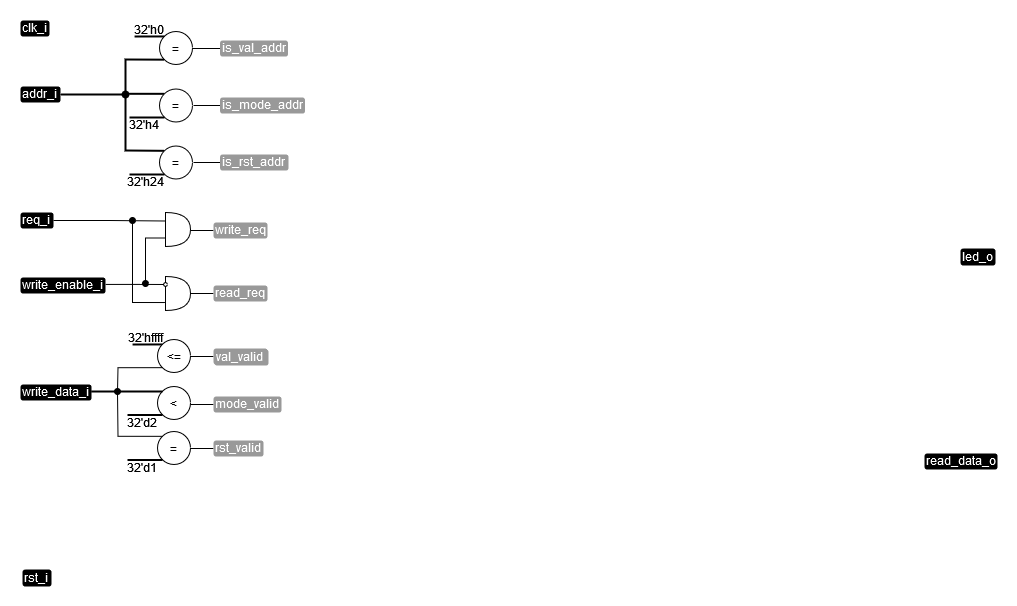

The diagram above was exported from draw.io. Its source (the exported page's mxGraphModel, read from the mxfile embedded in the PNG):
<mxGraphModel dx="1564" dy="1077" grid="1" gridSize="1" guides="1" tooltips="1" connect="1" arrows="1" fold="1" page="1" pageScale="1" pageWidth="827" pageHeight="1169" math="0" shadow="0">
  <root>
    <mxCell id="0" />
    <mxCell id="1" parent="0" />
    <mxCell id="2" value="clk_i" style="text;html=1;strokeColor=none;fillColor=#000000;align=left;verticalAlign=middle;whiteSpace=wrap;rounded=1;fontColor=#FFFFFF;spacingBottom=2;" vertex="1" parent="1">
      <mxGeometry x="112" y="247" width="29" height="16" as="geometry" />
    </mxCell>
    <mxCell id="3" value="rst_i" style="text;html=1;strokeColor=none;fillColor=#000000;align=left;verticalAlign=middle;whiteSpace=wrap;rounded=1;fontColor=#FFFFFF;spacingBottom=2;" vertex="1" parent="1">
      <mxGeometry x="114" y="796" width="29" height="17" as="geometry" />
    </mxCell>
    <mxCell id="4" value="write_data_i" style="text;html=1;strokeColor=none;fillColor=#000000;align=left;verticalAlign=middle;whiteSpace=wrap;rounded=1;fontColor=#FFFFFF;spacingBottom=2;" vertex="1" parent="1">
      <mxGeometry x="112" y="611" width="71" height="16" as="geometry" />
    </mxCell>
    <mxCell id="5" value="addr_i" style="text;html=1;strokeColor=none;fillColor=#000000;align=left;verticalAlign=middle;whiteSpace=wrap;rounded=1;fontColor=#FFFFFF;spacingBottom=2;" vertex="1" parent="1">
      <mxGeometry x="112" y="313" width="40" height="16" as="geometry" />
    </mxCell>
    <mxCell id="6" style="edgeStyle=orthogonalEdgeStyle;rounded=0;orthogonalLoop=1;jettySize=auto;html=1;exitX=1.001;exitY=0.433;exitDx=0;exitDy=0;endArrow=none;endFill=0;exitPerimeter=0;" edge="1" source="7" parent="1">
      <mxGeometry relative="1" as="geometry">
        <mxPoint x="206" y="466" as="sourcePoint" />
        <mxPoint x="257" y="511" as="targetPoint" />
        <Array as="points">
          <mxPoint x="232" y="511" />
        </Array>
      </mxGeometry>
    </mxCell>
    <mxCell id="7" value="write_enable_i" style="text;html=1;strokeColor=none;fillColor=#000000;align=left;verticalAlign=middle;whiteSpace=wrap;rounded=1;fontColor=#FFFFFF;spacingBottom=2;" vertex="1" parent="1">
      <mxGeometry x="112" y="504" width="85" height="16" as="geometry" />
    </mxCell>
    <mxCell id="8" style="edgeStyle=orthogonalEdgeStyle;rounded=0;orthogonalLoop=1;jettySize=auto;html=1;exitX=1;exitY=0.5;exitDx=0;exitDy=0;entryX=0;entryY=0.25;entryDx=0;entryDy=0;entryPerimeter=0;endArrow=none;endFill=0;" edge="1" source="9" target="14" parent="1">
      <mxGeometry relative="1" as="geometry" />
    </mxCell>
    <mxCell id="9" value="req_i" style="text;html=1;strokeColor=none;fillColor=#000000;align=left;verticalAlign=middle;whiteSpace=wrap;rounded=1;fontColor=#FFFFFF;spacingBottom=2;" vertex="1" parent="1">
      <mxGeometry x="112" y="439" width="33" height="16" as="geometry" />
    </mxCell>
    <mxCell id="10" value="" style="endArrow=none;html=1;rounded=0;strokeWidth=2;entryX=0.047;entryY=0.297;entryDx=0;entryDy=0;entryPerimeter=0;" edge="1" parent="1">
      <mxGeometry width="50" height="50" relative="1" as="geometry">
        <mxPoint x="226.06" y="263" as="sourcePoint" />
        <mxPoint x="256" y="262.94" as="targetPoint" />
      </mxGeometry>
    </mxCell>
    <mxCell id="11" value="32'h0" style="text;html=1;strokeColor=none;fillColor=none;align=center;verticalAlign=middle;whiteSpace=wrap;rounded=0;" vertex="1" parent="1">
      <mxGeometry x="225" y="249" width="32" height="13" as="geometry" />
    </mxCell>
    <mxCell id="12" value="" style="endArrow=none;html=1;rounded=0;" edge="1" parent="1">
      <mxGeometry width="50" height="50" relative="1" as="geometry">
        <mxPoint x="282" y="457" as="sourcePoint" />
        <mxPoint x="305" y="457" as="targetPoint" />
      </mxGeometry>
    </mxCell>
    <mxCell id="13" style="edgeStyle=orthogonalEdgeStyle;rounded=0;orthogonalLoop=1;jettySize=auto;html=1;exitX=0;exitY=0.75;exitDx=0;exitDy=0;exitPerimeter=0;endArrow=oval;endFill=1;" edge="1" source="14" parent="1">
      <mxGeometry relative="1" as="geometry">
        <mxPoint x="237" y="510.0000000000001" as="targetPoint" />
      </mxGeometry>
    </mxCell>
    <mxCell id="14" value="" style="shape=or;whiteSpace=wrap;html=1;" vertex="1" parent="1">
      <mxGeometry x="257" y="439" width="25" height="34" as="geometry" />
    </mxCell>
    <mxCell id="15" value="write_req" style="text;html=1;strokeColor=none;fillColor=#999999;align=left;verticalAlign=middle;whiteSpace=wrap;rounded=1;fontColor=#FFFFFF;spacingBottom=2;" vertex="1" parent="1">
      <mxGeometry x="305" y="449" width="54" height="16" as="geometry" />
    </mxCell>
    <mxCell id="16" value="" style="shape=or;whiteSpace=wrap;html=1;" vertex="1" parent="1">
      <mxGeometry x="257" y="503" width="25" height="34" as="geometry" />
    </mxCell>
    <mxCell id="17" value="" style="endArrow=oval;html=1;rounded=0;startArrow=none;startFill=0;endFill=1;exitX=-0.021;exitY=0.766;exitDx=0;exitDy=0;exitPerimeter=0;" edge="1" source="16" parent="1">
      <mxGeometry width="50" height="50" relative="1" as="geometry">
        <mxPoint x="256" y="504" as="sourcePoint" />
        <mxPoint x="224" y="447" as="targetPoint" />
        <Array as="points">
          <mxPoint x="224" y="529" />
        </Array>
      </mxGeometry>
    </mxCell>
    <mxCell id="18" value="" style="ellipse;whiteSpace=wrap;html=1;aspect=fixed;" vertex="1" parent="1">
      <mxGeometry x="255" y="509" width="4" height="4" as="geometry" />
    </mxCell>
    <mxCell id="19" value="" style="endArrow=none;html=1;rounded=0;" edge="1" parent="1">
      <mxGeometry width="50" height="50" relative="1" as="geometry">
        <mxPoint x="282" y="520" as="sourcePoint" />
        <mxPoint x="305" y="520" as="targetPoint" />
      </mxGeometry>
    </mxCell>
    <mxCell id="20" value="read_req" style="text;html=1;strokeColor=none;fillColor=#999999;align=left;verticalAlign=middle;whiteSpace=wrap;rounded=1;fontColor=#FFFFFF;spacingBottom=2;" vertex="1" parent="1">
      <mxGeometry x="305" y="512" width="54" height="16" as="geometry" />
    </mxCell>
    <mxCell id="21" value="32'h4" style="text;html=1;strokeColor=none;fillColor=none;align=center;verticalAlign=middle;whiteSpace=wrap;rounded=0;" vertex="1" parent="1">
      <mxGeometry x="220" y="344" width="32" height="13" as="geometry" />
    </mxCell>
    <mxCell id="22" value="" style="endArrow=none;html=1;rounded=0;" edge="1" parent="1">
      <mxGeometry width="50" height="50" relative="1" as="geometry">
        <mxPoint x="284.5" y="275" as="sourcePoint" />
        <mxPoint x="311.5" y="275" as="targetPoint" />
      </mxGeometry>
    </mxCell>
    <mxCell id="23" value="is_val_addr" style="text;html=1;strokeColor=none;fillColor=#999999;align=left;verticalAlign=middle;whiteSpace=wrap;rounded=1;fontColor=#FFFFFF;spacingBottom=2;" vertex="1" parent="1">
      <mxGeometry x="311.5" y="267" width="68" height="16" as="geometry" />
    </mxCell>
    <mxCell id="24" value="" style="endArrow=none;html=1;rounded=0;exitX=1;exitY=0.5;exitDx=0;exitDy=0;entryX=0;entryY=0.5;entryDx=0;entryDy=0;" edge="1" target="25" parent="1">
      <mxGeometry width="50" height="50" relative="1" as="geometry">
        <mxPoint x="284.99999999999966" y="332" as="sourcePoint" />
        <mxPoint x="309" y="332.5" as="targetPoint" />
      </mxGeometry>
    </mxCell>
    <mxCell id="25" value="is_mode_addr" style="text;html=1;strokeColor=none;fillColor=#999999;align=left;verticalAlign=middle;whiteSpace=wrap;rounded=1;fontColor=#FFFFFF;spacingBottom=2;" vertex="1" parent="1">
      <mxGeometry x="311.5" y="324" width="85" height="16" as="geometry" />
    </mxCell>
    <mxCell id="26" style="edgeStyle=orthogonalEdgeStyle;rounded=0;orthogonalLoop=1;jettySize=auto;html=1;exitX=0;exitY=0;exitDx=0;exitDy=0;endArrow=none;endFill=0;strokeWidth=2;" edge="1" source="27" parent="1">
      <mxGeometry relative="1" as="geometry">
        <mxPoint x="217" y="320" as="targetPoint" />
      </mxGeometry>
    </mxCell>
    <mxCell id="27" value="=" style="ellipse;whiteSpace=wrap;html=1;aspect=fixed;" vertex="1" parent="1">
      <mxGeometry x="251" y="315.5" width="33" height="33" as="geometry" />
    </mxCell>
    <mxCell id="28" value="=" style="ellipse;whiteSpace=wrap;html=1;aspect=fixed;" vertex="1" parent="1">
      <mxGeometry x="251" y="258" width="33" height="33" as="geometry" />
    </mxCell>
    <mxCell id="29" value="" style="endArrow=none;html=1;rounded=0;strokeWidth=2;entryX=0;entryY=0;entryDx=0;entryDy=0;exitX=1;exitY=0.5;exitDx=0;exitDy=0;" edge="1" source="5" target="53" parent="1">
      <mxGeometry width="50" height="50" relative="1" as="geometry">
        <mxPoint x="152" y="302" as="sourcePoint" />
        <mxPoint x="246" y="327" as="targetPoint" />
        <Array as="points">
          <mxPoint x="217" y="321" />
          <mxPoint x="217" y="377" />
        </Array>
      </mxGeometry>
    </mxCell>
    <mxCell id="30" value="" style="endArrow=none;html=1;rounded=0;entryX=0;entryY=1;entryDx=0;entryDy=0;strokeWidth=2;startArrow=oval;startFill=1;" edge="1" target="28" parent="1">
      <mxGeometry width="50" height="50" relative="1" as="geometry">
        <mxPoint x="217" y="321" as="sourcePoint" />
        <mxPoint x="233" y="270" as="targetPoint" />
        <Array as="points">
          <mxPoint x="217" y="286" />
        </Array>
      </mxGeometry>
    </mxCell>
    <mxCell id="31" value="" style="endArrow=none;html=1;rounded=0;strokeWidth=2;" edge="1" parent="1">
      <mxGeometry width="50" height="50" relative="1" as="geometry">
        <mxPoint x="221" y="344" as="sourcePoint" />
        <mxPoint x="256" y="344" as="targetPoint" />
      </mxGeometry>
    </mxCell>
    <mxCell id="32" style="edgeStyle=orthogonalEdgeStyle;rounded=0;orthogonalLoop=1;jettySize=auto;html=1;exitX=0;exitY=0;exitDx=0;exitDy=0;endArrow=none;endFill=0;" edge="1" source="33" parent="1">
      <mxGeometry relative="1" as="geometry">
        <mxPoint x="209" y="619" as="targetPoint" />
      </mxGeometry>
    </mxCell>
    <mxCell id="33" value="=" style="ellipse;whiteSpace=wrap;html=1;aspect=fixed;" vertex="1" parent="1">
      <mxGeometry x="249" y="658" width="33" height="33" as="geometry" />
    </mxCell>
    <mxCell id="34" value="" style="endArrow=none;html=1;rounded=0;strokeWidth=2;" edge="1" parent="1">
      <mxGeometry width="50" height="50" relative="1" as="geometry">
        <mxPoint x="219" y="686.5" as="sourcePoint" />
        <mxPoint x="254" y="686.5" as="targetPoint" />
      </mxGeometry>
    </mxCell>
    <mxCell id="35" value="" style="endArrow=none;html=1;rounded=0;strokeWidth=2;entryX=0.047;entryY=0.297;entryDx=0;entryDy=0;entryPerimeter=0;" edge="1" parent="1">
      <mxGeometry width="50" height="50" relative="1" as="geometry">
        <mxPoint x="224.06" y="571" as="sourcePoint" />
        <mxPoint x="254" y="570.94" as="targetPoint" />
      </mxGeometry>
    </mxCell>
    <mxCell id="36" value="32'hffff" style="text;html=1;strokeColor=none;fillColor=none;align=center;verticalAlign=middle;whiteSpace=wrap;rounded=0;" vertex="1" parent="1">
      <mxGeometry x="221" y="557" width="32" height="13" as="geometry" />
    </mxCell>
    <mxCell id="37" style="edgeStyle=orthogonalEdgeStyle;rounded=0;orthogonalLoop=1;jettySize=auto;html=1;exitX=0;exitY=1;exitDx=0;exitDy=0;endArrow=oval;endFill=1;" edge="1" source="38" parent="1">
      <mxGeometry relative="1" as="geometry">
        <mxPoint x="209" y="618" as="targetPoint" />
      </mxGeometry>
    </mxCell>
    <mxCell id="38" value="&amp;lt;=" style="ellipse;whiteSpace=wrap;html=1;aspect=fixed;" vertex="1" parent="1">
      <mxGeometry x="249" y="566" width="33" height="33" as="geometry" />
    </mxCell>
    <mxCell id="39" value="32'd1" style="text;html=1;strokeColor=none;fillColor=none;align=center;verticalAlign=middle;whiteSpace=wrap;rounded=0;" vertex="1" parent="1">
      <mxGeometry x="218" y="687" width="32" height="13" as="geometry" />
    </mxCell>
    <mxCell id="40" value="&amp;lt;" style="ellipse;whiteSpace=wrap;html=1;aspect=fixed;" vertex="1" parent="1">
      <mxGeometry x="249" y="613" width="33" height="33" as="geometry" />
    </mxCell>
    <mxCell id="41" value="" style="endArrow=none;html=1;rounded=0;strokeWidth=2;" edge="1" parent="1">
      <mxGeometry width="50" height="50" relative="1" as="geometry">
        <mxPoint x="219" y="641.5" as="sourcePoint" />
        <mxPoint x="254" y="641.5" as="targetPoint" />
      </mxGeometry>
    </mxCell>
    <mxCell id="42" value="32'd2" style="text;html=1;strokeColor=none;fillColor=none;align=center;verticalAlign=middle;whiteSpace=wrap;rounded=0;" vertex="1" parent="1">
      <mxGeometry x="218" y="642" width="32" height="13" as="geometry" />
    </mxCell>
    <mxCell id="43" value="" style="endArrow=none;html=1;rounded=0;strokeWidth=2;exitX=0.996;exitY=0.438;exitDx=0;exitDy=0;exitPerimeter=0;" edge="1" source="4" parent="1">
      <mxGeometry width="50" height="50" relative="1" as="geometry">
        <mxPoint x="219.5" y="618" as="sourcePoint" />
        <mxPoint x="254" y="618" as="targetPoint" />
      </mxGeometry>
    </mxCell>
    <mxCell id="44" value="" style="endArrow=none;html=1;rounded=0;" edge="1" parent="1">
      <mxGeometry width="50" height="50" relative="1" as="geometry">
        <mxPoint x="282" y="583" as="sourcePoint" />
        <mxPoint x="305" y="583" as="targetPoint" />
      </mxGeometry>
    </mxCell>
    <mxCell id="45" value="val_valid" style="text;html=1;strokeColor=none;fillColor=#999999;align=left;verticalAlign=middle;whiteSpace=wrap;rounded=1;fontColor=#FFFFFF;spacingBottom=2;" vertex="1" parent="1">
      <mxGeometry x="305" y="575" width="54" height="16" as="geometry" />
    </mxCell>
    <mxCell id="46" value="" style="endArrow=none;html=1;rounded=0;" edge="1" parent="1">
      <mxGeometry width="50" height="50" relative="1" as="geometry">
        <mxPoint x="282" y="631" as="sourcePoint" />
        <mxPoint x="305" y="631" as="targetPoint" />
      </mxGeometry>
    </mxCell>
    <mxCell id="47" value="mode_valid" style="text;html=1;strokeColor=none;fillColor=#999999;align=left;verticalAlign=middle;whiteSpace=wrap;rounded=1;fontColor=#FFFFFF;spacingBottom=2;" vertex="1" parent="1">
      <mxGeometry x="305" y="623" width="68" height="16" as="geometry" />
    </mxCell>
    <mxCell id="48" value="" style="endArrow=none;html=1;rounded=0;" edge="1" parent="1">
      <mxGeometry width="50" height="50" relative="1" as="geometry">
        <mxPoint x="282" y="675" as="sourcePoint" />
        <mxPoint x="305" y="675" as="targetPoint" />
      </mxGeometry>
    </mxCell>
    <mxCell id="49" value="rst_valid" style="text;html=1;strokeColor=none;fillColor=#999999;align=left;verticalAlign=middle;whiteSpace=wrap;rounded=1;fontColor=#FFFFFF;spacingBottom=2;" vertex="1" parent="1">
      <mxGeometry x="305" y="667" width="50" height="16" as="geometry" />
    </mxCell>
    <mxCell id="50" value="32'h24" style="text;html=1;strokeColor=none;fillColor=none;align=center;verticalAlign=middle;whiteSpace=wrap;rounded=0;" vertex="1" parent="1">
      <mxGeometry x="221" y="401" width="32" height="13" as="geometry" />
    </mxCell>
    <mxCell id="51" value="" style="endArrow=none;html=1;rounded=0;exitX=1;exitY=0.5;exitDx=0;exitDy=0;entryX=0;entryY=0.5;entryDx=0;entryDy=0;" edge="1" target="52" parent="1">
      <mxGeometry width="50" height="50" relative="1" as="geometry">
        <mxPoint x="284.99999999999966" y="389" as="sourcePoint" />
        <mxPoint x="309" y="389.5" as="targetPoint" />
      </mxGeometry>
    </mxCell>
    <mxCell id="52" value="is_rst_addr" style="text;html=1;strokeColor=none;fillColor=#999999;align=left;verticalAlign=middle;whiteSpace=wrap;rounded=1;fontColor=#FFFFFF;spacingBottom=2;" vertex="1" parent="1">
      <mxGeometry x="311.5" y="381" width="68.5" height="16" as="geometry" />
    </mxCell>
    <mxCell id="53" value="=" style="ellipse;whiteSpace=wrap;html=1;aspect=fixed;" vertex="1" parent="1">
      <mxGeometry x="251" y="372.5" width="33" height="33" as="geometry" />
    </mxCell>
    <mxCell id="54" value="" style="endArrow=none;html=1;rounded=0;strokeWidth=2;" edge="1" parent="1">
      <mxGeometry width="50" height="50" relative="1" as="geometry">
        <mxPoint x="221" y="401" as="sourcePoint" />
        <mxPoint x="256" y="401" as="targetPoint" />
      </mxGeometry>
    </mxCell>
    <mxCell id="55" value="val_valid" style="text;html=1;strokeColor=none;fillColor=#999999;align=left;verticalAlign=middle;whiteSpace=wrap;rounded=1;fontColor=#FFFFFF;spacingBottom=2;" vertex="1" parent="1">
      <mxGeometry x="306" y="576" width="54" height="16" as="geometry" />
    </mxCell>
    <mxCell id="56" value="led_o" style="text;html=1;strokeColor=none;fillColor=#000000;align=left;verticalAlign=middle;whiteSpace=wrap;rounded=1;fontColor=#FFFFFF;spacingBottom=2;" vertex="1" parent="1">
      <mxGeometry x="1052" y="475" width="35" height="17" as="geometry" />
    </mxCell>
    <mxCell id="57" value="read_data_o" style="text;html=1;strokeColor=none;fillColor=#000000;align=left;verticalAlign=middle;whiteSpace=wrap;rounded=1;fontColor=#FFFFFF;spacingBottom=2;" vertex="1" parent="1">
      <mxGeometry x="1016" y="680" width="73" height="16" as="geometry" />
    </mxCell>
  </root>
</mxGraphModel>